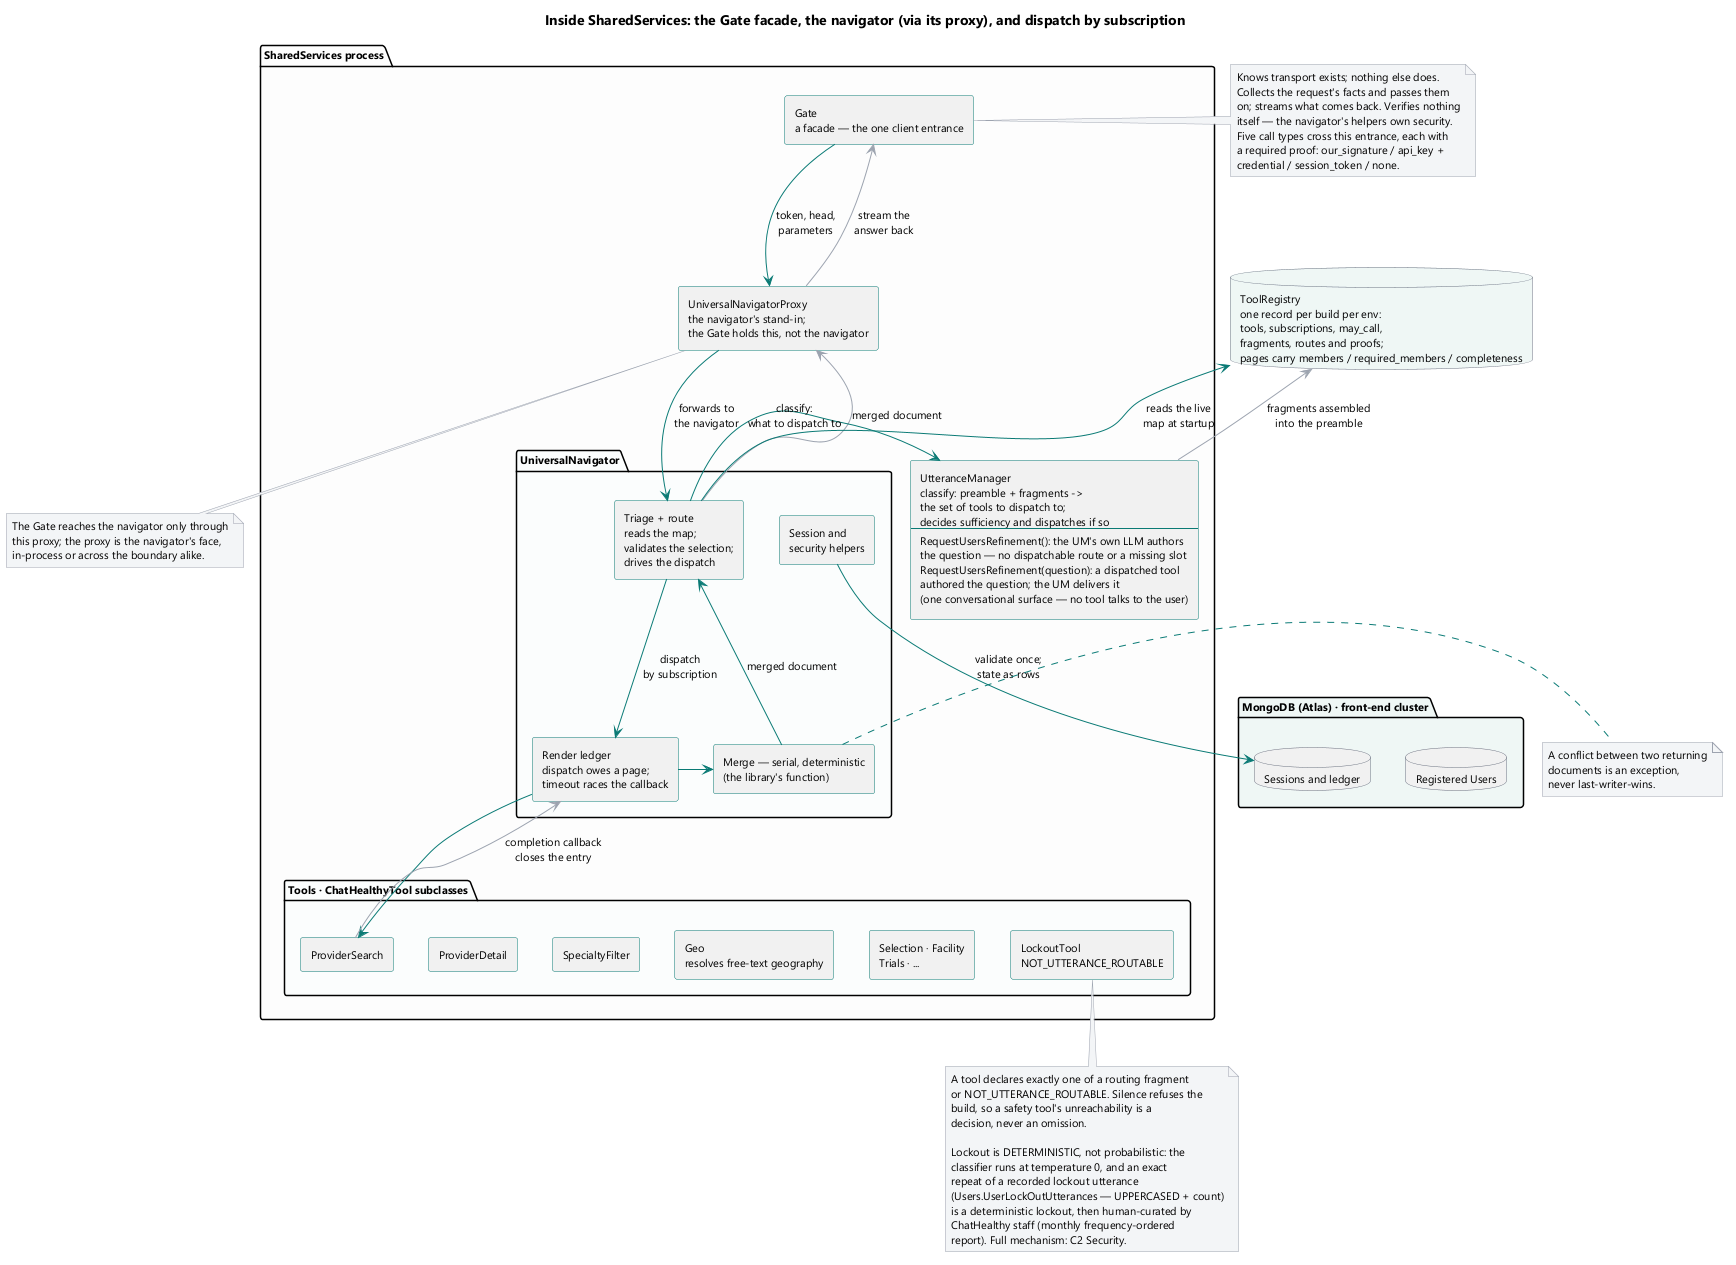

The diagram above was rendered by PlantUML. Its source (embedded in the PNG):
@startuml
title Inside SharedServices: the Gate facade, the navigator (via its proxy), and dispatch by subscription

skinparam componentStyle rectangle
skinparam shadowing false
skinparam defaultFontName Segoe UI
skinparam defaultFontSize 11
skinparam ArrowColor #0b7a75
skinparam ComponentBorderColor #0b7a75
skinparam DatabaseBorderColor #6b7280
skinparam NoteBackgroundColor #f3f4f6
skinparam NoteBorderColor #9ca3af

package "SharedServices process" #fdfdfd {

  [Gate\na facade — the one client entrance] as GATE

  [UniversalNavigatorProxy\nthe navigator's stand-in;\nthe Gate holds this, not the navigator] as PROXY

  package "UniversalNavigator" #fbfdfd {
    [Triage + route\nreads the map;\nvalidates the selection;\ndrives the dispatch] as ROUTE
    [Render ledger\ndispatch owes a page;\ntimeout races the callback] as LEDGER
    [Merge — serial, deterministic\n(the library's function)] as MERGE
    [Session and\nsecurity helpers] as SEC
  }

  [UtteranceManager\nclassify: preamble + fragments ->\nthe set of tools to dispatch to;\ndecides sufficiency and dispatches if so\n----\nRequestUsersRefinement(): the UM's own LLM authors\nthe question — no dispatchable route or a missing slot\nRequestUsersRefinement(question): a dispatched tool\nauthored the question; the UM delivers it\n(one conversational surface — no tool talks to the user)] as UM

  package "Tools · ChatHealthyTool subclasses" #fbfdfd {
    [ProviderSearch] as T1
    [ProviderDetail] as T2
    [SpecialtyFilter] as T3
    [Geo\nresolves free-text geography] as T5
    [Selection · Facility\nTrials · ...] as T4
    [LockoutTool\nNOT_UTTERANCE_ROUTABLE] as TL
  }
}

database "ToolRegistry\none record per build per env:\ntools, subscriptions, may_call,\nfragments, routes and proofs;\npages carry members / required_members / completeness" as REG #eef6f5
package "MongoDB (Atlas) · front-end cluster" #eef6f5 {
  database "Sessions and ledger" as SESS
  database "Registered Users" as USERS
}

GATE -down-> PROXY : token, head,\nparameters
PROXY -down-> ROUTE : forwards to\nthe navigator
ROUTE -[#9ca3af]up-> PROXY : merged document
PROXY -[#9ca3af]up-> GATE : stream the\nanswer back
ROUTE -right-> UM : classify:\nwhat to dispatch to

REG <-- ROUTE : reads the live\nmap at startup
REG <-[#9ca3af]- UM : fragments assembled\ninto the preamble

ROUTE -down-> LEDGER : dispatch\nby subscription
LEDGER -right-> MERGE
MERGE -up-> ROUTE : merged document
SEC -down-> SESS : validate once;\nstate as rows
SESS -[hidden]right- USERS

LEDGER -down-> T1
T1 -[#9ca3af]up-> LEDGER : completion callback\ncloses the entry

T1 -[hidden]right- T2
T2 -[hidden]right- T3
T3 -[hidden]right- T5
T5 -[hidden]right- T4
T4 -[hidden]right- TL

note left of GATE
  Knows transport exists; nothing else does.
  Collects the request's facts and passes them
  on; streams what comes back. Verifies nothing
  itself — the navigator's helpers own security.
  Five call types cross this entrance, each with
  a required proof: our_signature / api_key +
  credential / session_token / none.
end note

note bottom of PROXY
  The Gate reaches the navigator only through
  this proxy; the proxy is the navigator's face,
  in-process or across the boundary alike.
end note

note bottom of TL
  A tool declares exactly one of a routing fragment
  or NOT_UTTERANCE_ROUTABLE. Silence refuses the
  build, so a safety tool's unreachability is a
  decision, never an omission.

  Lockout is DETERMINISTIC, not probabilistic: the
  classifier runs at temperature 0, and an exact
  repeat of a recorded lockout utterance
  (Users.UserLockOutUtterances — UPPERCASED + count)
  is a deterministic lockout, then human-curated by
  ChatHealthy staff (monthly frequency-ordered
  report). Full mechanism: C2 Security.
end note

note right of MERGE
  A conflict between two returning
  documents is an exception,
  never last-writer-wins.
end note
@enduml